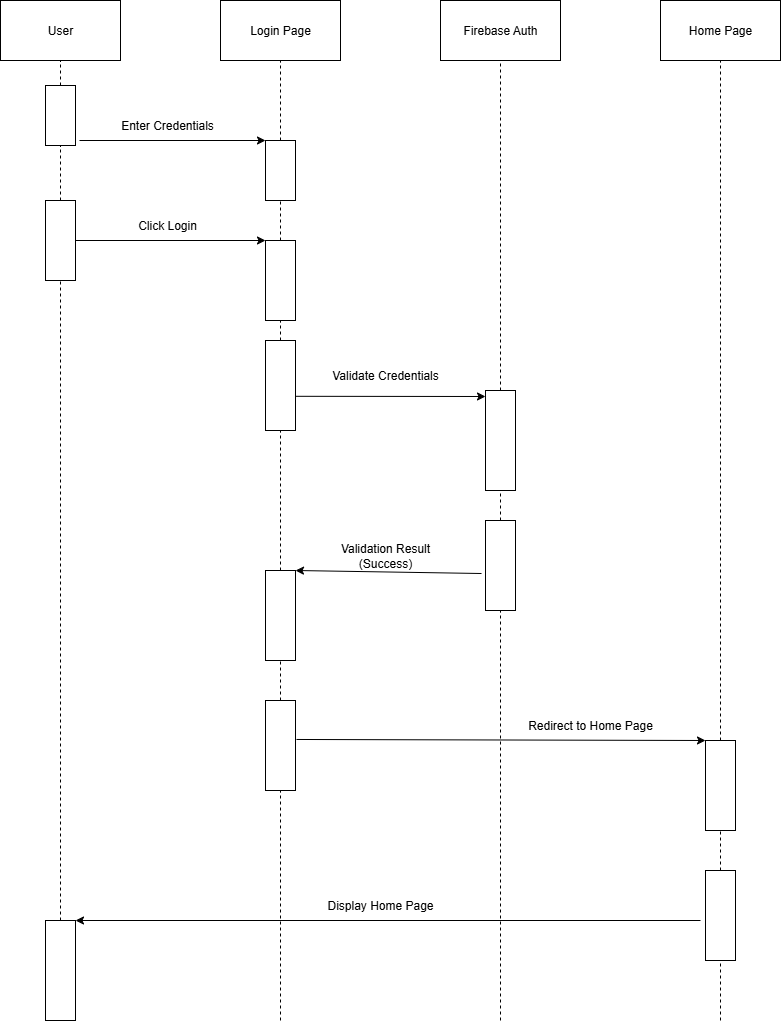

The diagram above was exported from draw.io. Its source (the exported page's mxGraphModel, read from the mxfile embedded in the PNG):
<mxGraphModel dx="1426" dy="743" grid="1" gridSize="10" guides="1" tooltips="1" connect="1" arrows="1" fold="1" page="1" pageScale="1" pageWidth="850" pageHeight="1100" math="0" shadow="0">
  <root>
    <mxCell id="0" />
    <mxCell id="1" parent="0" />
    <mxCell id="7QTqBdOorBNVRr9ryIVi-1" value="User" style="rounded=0;whiteSpace=wrap;html=1;" parent="1" vertex="1">
      <mxGeometry x="40" y="90" width="120" height="60" as="geometry" />
    </mxCell>
    <mxCell id="7QTqBdOorBNVRr9ryIVi-2" value="Login Page" style="rounded=0;whiteSpace=wrap;html=1;" parent="1" vertex="1">
      <mxGeometry x="260" y="90" width="120" height="60" as="geometry" />
    </mxCell>
    <mxCell id="7QTqBdOorBNVRr9ryIVi-3" value="Firebase Auth" style="rounded=0;whiteSpace=wrap;html=1;" parent="1" vertex="1">
      <mxGeometry x="480" y="90" width="120" height="60" as="geometry" />
    </mxCell>
    <mxCell id="7QTqBdOorBNVRr9ryIVi-4" value="Home Page" style="rounded=0;whiteSpace=wrap;html=1;" parent="1" vertex="1">
      <mxGeometry x="700" y="90" width="120" height="60" as="geometry" />
    </mxCell>
    <mxCell id="7QTqBdOorBNVRr9ryIVi-6" value="" style="endArrow=none;dashed=1;html=1;rounded=0;entryX=0.5;entryY=1;entryDx=0;entryDy=0;" parent="1" source="7QTqBdOorBNVRr9ryIVi-10" target="7QTqBdOorBNVRr9ryIVi-1" edge="1">
      <mxGeometry width="50" height="50" relative="1" as="geometry">
        <mxPoint x="100" y="680" as="sourcePoint" />
        <mxPoint x="450" y="360" as="targetPoint" />
      </mxGeometry>
    </mxCell>
    <mxCell id="7QTqBdOorBNVRr9ryIVi-7" value="" style="endArrow=none;dashed=1;html=1;rounded=0;entryX=0.5;entryY=1;entryDx=0;entryDy=0;" parent="1" source="7QTqBdOorBNVRr9ryIVi-15" target="7QTqBdOorBNVRr9ryIVi-2" edge="1">
      <mxGeometry width="50" height="50" relative="1" as="geometry">
        <mxPoint x="320" y="680" as="sourcePoint" />
        <mxPoint x="450" y="360" as="targetPoint" />
      </mxGeometry>
    </mxCell>
    <mxCell id="7QTqBdOorBNVRr9ryIVi-8" value="" style="endArrow=none;dashed=1;html=1;rounded=0;entryX=0.5;entryY=1;entryDx=0;entryDy=0;" parent="1" source="7QTqBdOorBNVRr9ryIVi-29" target="7QTqBdOorBNVRr9ryIVi-3" edge="1">
      <mxGeometry width="50" height="50" relative="1" as="geometry">
        <mxPoint x="540" y="760" as="sourcePoint" />
        <mxPoint x="450" y="360" as="targetPoint" />
      </mxGeometry>
    </mxCell>
    <mxCell id="7QTqBdOorBNVRr9ryIVi-9" value="" style="endArrow=none;dashed=1;html=1;rounded=0;entryX=0.5;entryY=1;entryDx=0;entryDy=0;" parent="1" source="7QTqBdOorBNVRr9ryIVi-46" target="7QTqBdOorBNVRr9ryIVi-4" edge="1">
      <mxGeometry width="50" height="50" relative="1" as="geometry">
        <mxPoint x="760" y="1000" as="sourcePoint" />
        <mxPoint x="450" y="360" as="targetPoint" />
      </mxGeometry>
    </mxCell>
    <mxCell id="7QTqBdOorBNVRr9ryIVi-13" value="" style="endArrow=none;dashed=1;html=1;rounded=0;entryX=1;entryY=0.5;entryDx=0;entryDy=0;" parent="1" source="7QTqBdOorBNVRr9ryIVi-19" target="7QTqBdOorBNVRr9ryIVi-10" edge="1">
      <mxGeometry width="50" height="50" relative="1" as="geometry">
        <mxPoint x="100" y="680" as="sourcePoint" />
        <mxPoint x="100" y="150" as="targetPoint" />
      </mxGeometry>
    </mxCell>
    <mxCell id="7QTqBdOorBNVRr9ryIVi-10" value="" style="rounded=0;whiteSpace=wrap;html=1;rotation=90;" parent="1" vertex="1">
      <mxGeometry x="70" y="190" width="60" height="30" as="geometry" />
    </mxCell>
    <mxCell id="7QTqBdOorBNVRr9ryIVi-14" value="" style="endArrow=classic;html=1;rounded=0;entryX=0;entryY=1;entryDx=0;entryDy=0;" parent="1" target="7QTqBdOorBNVRr9ryIVi-15" edge="1">
      <mxGeometry width="50" height="50" relative="1" as="geometry">
        <mxPoint x="119" y="230" as="sourcePoint" />
        <mxPoint x="300" y="275" as="targetPoint" />
      </mxGeometry>
    </mxCell>
    <mxCell id="7QTqBdOorBNVRr9ryIVi-16" value="" style="endArrow=none;dashed=1;html=1;rounded=0;entryX=1;entryY=0.5;entryDx=0;entryDy=0;" parent="1" source="7QTqBdOorBNVRr9ryIVi-21" target="7QTqBdOorBNVRr9ryIVi-15" edge="1">
      <mxGeometry width="50" height="50" relative="1" as="geometry">
        <mxPoint x="320" y="680" as="sourcePoint" />
        <mxPoint x="320" y="150" as="targetPoint" />
      </mxGeometry>
    </mxCell>
    <mxCell id="7QTqBdOorBNVRr9ryIVi-15" value="" style="rounded=0;whiteSpace=wrap;html=1;direction=south;" parent="1" vertex="1">
      <mxGeometry x="305" y="230" width="30" height="60" as="geometry" />
    </mxCell>
    <mxCell id="7QTqBdOorBNVRr9ryIVi-20" value="" style="endArrow=none;dashed=1;html=1;rounded=0;entryX=1;entryY=0.5;entryDx=0;entryDy=0;" parent="1" source="7QTqBdOorBNVRr9ryIVi-52" target="7QTqBdOorBNVRr9ryIVi-19" edge="1">
      <mxGeometry width="50" height="50" relative="1" as="geometry">
        <mxPoint x="100" y="1080" as="sourcePoint" />
        <mxPoint x="100" y="275" as="targetPoint" />
      </mxGeometry>
    </mxCell>
    <mxCell id="7QTqBdOorBNVRr9ryIVi-19" value="" style="rounded=0;whiteSpace=wrap;html=1;direction=south;" parent="1" vertex="1">
      <mxGeometry x="85" y="290" width="30" height="80" as="geometry" />
    </mxCell>
    <mxCell id="7QTqBdOorBNVRr9ryIVi-22" value="" style="endArrow=none;dashed=1;html=1;rounded=0;entryX=1;entryY=0.5;entryDx=0;entryDy=0;" parent="1" source="7QTqBdOorBNVRr9ryIVi-27" target="7QTqBdOorBNVRr9ryIVi-21" edge="1">
      <mxGeometry width="50" height="50" relative="1" as="geometry">
        <mxPoint x="320" y="680" as="sourcePoint" />
        <mxPoint x="320" y="330" as="targetPoint" />
      </mxGeometry>
    </mxCell>
    <mxCell id="7QTqBdOorBNVRr9ryIVi-21" value="" style="rounded=0;whiteSpace=wrap;html=1;direction=south;" parent="1" vertex="1">
      <mxGeometry x="305" y="330" width="30" height="80" as="geometry" />
    </mxCell>
    <mxCell id="7QTqBdOorBNVRr9ryIVi-28" value="" style="endArrow=none;dashed=1;html=1;rounded=0;entryX=1;entryY=0.5;entryDx=0;entryDy=0;" parent="1" source="7QTqBdOorBNVRr9ryIVi-40" target="7QTqBdOorBNVRr9ryIVi-27" edge="1">
      <mxGeometry width="50" height="50" relative="1" as="geometry">
        <mxPoint x="320" y="920" as="sourcePoint" />
        <mxPoint x="320" y="440" as="targetPoint" />
      </mxGeometry>
    </mxCell>
    <mxCell id="7QTqBdOorBNVRr9ryIVi-27" value="" style="rounded=0;whiteSpace=wrap;html=1;direction=south;" parent="1" vertex="1">
      <mxGeometry x="305" y="430" width="30" height="90" as="geometry" />
    </mxCell>
    <mxCell id="7QTqBdOorBNVRr9ryIVi-30" value="" style="endArrow=none;dashed=1;html=1;rounded=0;entryX=1;entryY=0.5;entryDx=0;entryDy=0;" parent="1" source="7QTqBdOorBNVRr9ryIVi-38" target="7QTqBdOorBNVRr9ryIVi-29" edge="1">
      <mxGeometry width="50" height="50" relative="1" as="geometry">
        <mxPoint x="540" y="760" as="sourcePoint" />
        <mxPoint x="540" y="150" as="targetPoint" />
      </mxGeometry>
    </mxCell>
    <mxCell id="7QTqBdOorBNVRr9ryIVi-29" value="" style="rounded=0;whiteSpace=wrap;html=1;direction=south;" parent="1" vertex="1">
      <mxGeometry x="525" y="480" width="30" height="100" as="geometry" />
    </mxCell>
    <mxCell id="7QTqBdOorBNVRr9ryIVi-31" value="" style="endArrow=classic;html=1;rounded=0;exitX=0.62;exitY=0;exitDx=0;exitDy=0;exitPerimeter=0;" parent="1" source="7QTqBdOorBNVRr9ryIVi-27" edge="1">
      <mxGeometry width="50" height="50" relative="1" as="geometry">
        <mxPoint x="400" y="480" as="sourcePoint" />
        <mxPoint x="525" y="486" as="targetPoint" />
      </mxGeometry>
    </mxCell>
    <mxCell id="7QTqBdOorBNVRr9ryIVi-33" value="Validate Credentials" style="text;html=1;align=center;verticalAlign=middle;whiteSpace=wrap;rounded=0;" parent="1" vertex="1">
      <mxGeometry x="370" y="450" width="110" height="30" as="geometry" />
    </mxCell>
    <mxCell id="7QTqBdOorBNVRr9ryIVi-35" value="Enter Credentials" style="text;html=1;align=center;verticalAlign=middle;whiteSpace=wrap;rounded=0;" parent="1" vertex="1">
      <mxGeometry x="152" y="200" width="110" height="30" as="geometry" />
    </mxCell>
    <mxCell id="7QTqBdOorBNVRr9ryIVi-36" value="Click Login" style="text;html=1;align=center;verticalAlign=middle;whiteSpace=wrap;rounded=0;" parent="1" vertex="1">
      <mxGeometry x="167" y="300" width="80" height="30" as="geometry" />
    </mxCell>
    <mxCell id="7QTqBdOorBNVRr9ryIVi-37" value="" style="endArrow=classic;html=1;rounded=0;entryX=0;entryY=1;entryDx=0;entryDy=0;exitX=0.5;exitY=0;exitDx=0;exitDy=0;" parent="1" source="7QTqBdOorBNVRr9ryIVi-19" target="7QTqBdOorBNVRr9ryIVi-21" edge="1">
      <mxGeometry width="50" height="50" relative="1" as="geometry">
        <mxPoint x="400" y="480" as="sourcePoint" />
        <mxPoint x="450" y="430" as="targetPoint" />
      </mxGeometry>
    </mxCell>
    <mxCell id="7QTqBdOorBNVRr9ryIVi-39" value="" style="endArrow=none;dashed=1;html=1;rounded=0;entryX=1;entryY=0.5;entryDx=0;entryDy=0;" parent="1" target="7QTqBdOorBNVRr9ryIVi-38" edge="1">
      <mxGeometry width="50" height="50" relative="1" as="geometry">
        <mxPoint x="540" y="1110" as="sourcePoint" />
        <mxPoint x="540" y="580" as="targetPoint" />
      </mxGeometry>
    </mxCell>
    <mxCell id="7QTqBdOorBNVRr9ryIVi-38" value="" style="rounded=0;whiteSpace=wrap;html=1;direction=south;" parent="1" vertex="1">
      <mxGeometry x="525" y="610" width="30" height="90" as="geometry" />
    </mxCell>
    <mxCell id="7QTqBdOorBNVRr9ryIVi-41" value="" style="endArrow=none;dashed=1;html=1;rounded=0;entryX=1;entryY=0.5;entryDx=0;entryDy=0;" parent="1" source="7QTqBdOorBNVRr9ryIVi-44" target="7QTqBdOorBNVRr9ryIVi-40" edge="1">
      <mxGeometry width="50" height="50" relative="1" as="geometry">
        <mxPoint x="320" y="1000" as="sourcePoint" />
        <mxPoint x="320" y="520" as="targetPoint" />
      </mxGeometry>
    </mxCell>
    <mxCell id="7QTqBdOorBNVRr9ryIVi-40" value="" style="rounded=0;whiteSpace=wrap;html=1;direction=south;" parent="1" vertex="1">
      <mxGeometry x="305" y="660" width="30" height="90" as="geometry" />
    </mxCell>
    <mxCell id="7QTqBdOorBNVRr9ryIVi-42" value="" style="endArrow=classic;html=1;rounded=0;entryX=0;entryY=0;entryDx=0;entryDy=0;exitX=0.589;exitY=1.133;exitDx=0;exitDy=0;exitPerimeter=0;" parent="1" source="7QTqBdOorBNVRr9ryIVi-38" target="7QTqBdOorBNVRr9ryIVi-40" edge="1">
      <mxGeometry width="50" height="50" relative="1" as="geometry">
        <mxPoint x="400" y="640" as="sourcePoint" />
        <mxPoint x="450" y="590" as="targetPoint" />
      </mxGeometry>
    </mxCell>
    <mxCell id="7QTqBdOorBNVRr9ryIVi-43" value="Validation Result (Success)" style="text;html=1;align=center;verticalAlign=middle;whiteSpace=wrap;rounded=0;" parent="1" vertex="1">
      <mxGeometry x="365" y="630" width="120" height="30" as="geometry" />
    </mxCell>
    <mxCell id="7QTqBdOorBNVRr9ryIVi-45" value="" style="endArrow=none;dashed=1;html=1;rounded=0;entryX=1;entryY=0.5;entryDx=0;entryDy=0;" parent="1" target="7QTqBdOorBNVRr9ryIVi-44" edge="1">
      <mxGeometry width="50" height="50" relative="1" as="geometry">
        <mxPoint x="320" y="1110" as="sourcePoint" />
        <mxPoint x="320" y="750" as="targetPoint" />
      </mxGeometry>
    </mxCell>
    <mxCell id="7QTqBdOorBNVRr9ryIVi-44" value="" style="rounded=0;whiteSpace=wrap;html=1;direction=south;" parent="1" vertex="1">
      <mxGeometry x="305" y="790" width="30" height="90" as="geometry" />
    </mxCell>
    <mxCell id="7QTqBdOorBNVRr9ryIVi-47" value="" style="endArrow=none;dashed=1;html=1;rounded=0;entryX=1;entryY=0.5;entryDx=0;entryDy=0;" parent="1" source="7QTqBdOorBNVRr9ryIVi-50" target="7QTqBdOorBNVRr9ryIVi-46" edge="1">
      <mxGeometry width="50" height="50" relative="1" as="geometry">
        <mxPoint x="760" y="1080" as="sourcePoint" />
        <mxPoint x="760" y="150" as="targetPoint" />
      </mxGeometry>
    </mxCell>
    <mxCell id="7QTqBdOorBNVRr9ryIVi-46" value="" style="rounded=0;whiteSpace=wrap;html=1;direction=south;" parent="1" vertex="1">
      <mxGeometry x="745" y="830" width="30" height="90" as="geometry" />
    </mxCell>
    <mxCell id="7QTqBdOorBNVRr9ryIVi-48" value="" style="endArrow=classic;html=1;rounded=0;entryX=0;entryY=1;entryDx=0;entryDy=0;exitX=0.433;exitY=-0.033;exitDx=0;exitDy=0;exitPerimeter=0;" parent="1" source="7QTqBdOorBNVRr9ryIVi-44" target="7QTqBdOorBNVRr9ryIVi-46" edge="1">
      <mxGeometry width="50" height="50" relative="1" as="geometry">
        <mxPoint x="400" y="830" as="sourcePoint" />
        <mxPoint x="450" y="780" as="targetPoint" />
      </mxGeometry>
    </mxCell>
    <mxCell id="7QTqBdOorBNVRr9ryIVi-49" value="Redirect to Home Page" style="text;html=1;align=center;verticalAlign=middle;whiteSpace=wrap;rounded=0;" parent="1" vertex="1">
      <mxGeometry x="560" y="800" width="140" height="30" as="geometry" />
    </mxCell>
    <mxCell id="7QTqBdOorBNVRr9ryIVi-51" value="" style="endArrow=none;dashed=1;html=1;rounded=0;entryX=1;entryY=0.5;entryDx=0;entryDy=0;" parent="1" target="7QTqBdOorBNVRr9ryIVi-50" edge="1">
      <mxGeometry width="50" height="50" relative="1" as="geometry">
        <mxPoint x="760" y="1110" as="sourcePoint" />
        <mxPoint x="760" y="920" as="targetPoint" />
      </mxGeometry>
    </mxCell>
    <mxCell id="7QTqBdOorBNVRr9ryIVi-50" value="" style="rounded=0;whiteSpace=wrap;html=1;direction=south;" parent="1" vertex="1">
      <mxGeometry x="745" y="960" width="30" height="90" as="geometry" />
    </mxCell>
    <mxCell id="7QTqBdOorBNVRr9ryIVi-53" value="" style="endArrow=none;dashed=1;html=1;rounded=0;entryX=1;entryY=0.5;entryDx=0;entryDy=0;" parent="1" target="7QTqBdOorBNVRr9ryIVi-52" edge="1">
      <mxGeometry width="50" height="50" relative="1" as="geometry">
        <mxPoint x="100" y="1080" as="sourcePoint" />
        <mxPoint x="100" y="370" as="targetPoint" />
      </mxGeometry>
    </mxCell>
    <mxCell id="7QTqBdOorBNVRr9ryIVi-52" value="" style="rounded=0;whiteSpace=wrap;html=1;direction=south;" parent="1" vertex="1">
      <mxGeometry x="85" y="1010" width="30" height="100" as="geometry" />
    </mxCell>
    <mxCell id="7QTqBdOorBNVRr9ryIVi-54" value="" style="endArrow=classic;html=1;rounded=0;entryX=0;entryY=0;entryDx=0;entryDy=0;" parent="1" target="7QTqBdOorBNVRr9ryIVi-52" edge="1">
      <mxGeometry width="50" height="50" relative="1" as="geometry">
        <mxPoint x="740" y="1010" as="sourcePoint" />
        <mxPoint x="450" y="1050" as="targetPoint" />
      </mxGeometry>
    </mxCell>
    <mxCell id="7QTqBdOorBNVRr9ryIVi-55" value="Display Home Page" style="text;html=1;align=center;verticalAlign=middle;whiteSpace=wrap;rounded=0;" parent="1" vertex="1">
      <mxGeometry x="360" y="980" width="120" height="30" as="geometry" />
    </mxCell>
  </root>
</mxGraphModel>